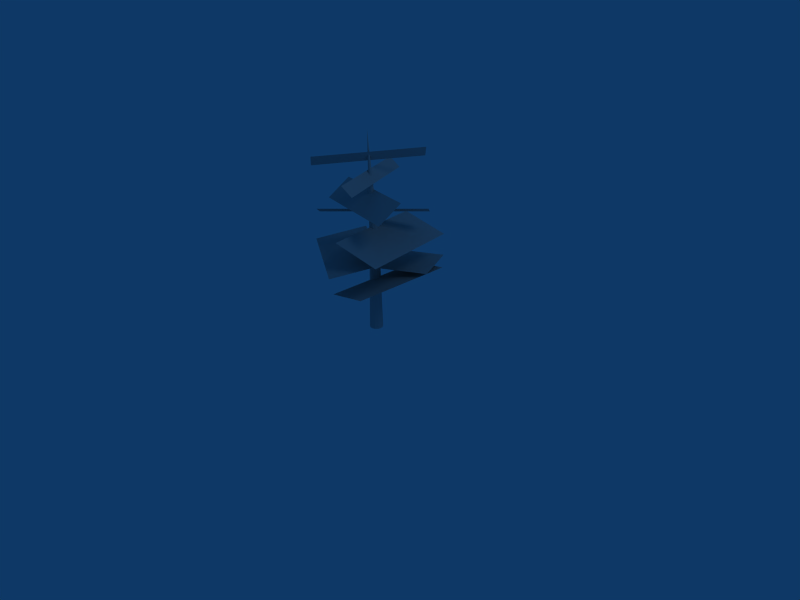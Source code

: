 # Source: pine_bb.blend  (saved by Blender 2.44.0; exported with 4.5.12 LTS)
import bpy
from mathutils import Matrix  # noqa: F401  (used for matrix-valued properties, if any)

bpy.ops.wm.read_factory_settings(use_empty=True)
scene = bpy.context.scene
scene.name = 'Scene'

# ---- collections
col_collection_1 = bpy.data.collections.new('Collection 1'); scene.collection.children.link(col_collection_1)

# ---- materials (node trees are filled in below, after node groups)
mat_pmat3 = bpy.data.materials.new('pmat3')
mat_pmat3.alpha_threshold = 0.0
mat_pmat3.diffuse_color = (0.7, 0.7, 0.7, 1.0)
mat_pmat3.roughness = 0.5
mat_pmat3.line_color = (0.0, 0.0, 0.0, 1.0)
mat_pmat1 = bpy.data.materials.new('pmat1')
mat_pmat1.alpha_threshold = 0.0
mat_pmat1.diffuse_color = (0.7, 0.7, 0.7, 1.0)
mat_pmat1.roughness = 0.5
mat_pmat1.line_color = (0.0, 0.0, 0.0, 1.0)
mat_pmat2 = bpy.data.materials.new('pmat2')
mat_pmat2.alpha_threshold = 0.0
mat_pmat2.diffuse_color = (0.7, 0.7, 0.7, 1.0)
mat_pmat2.roughness = 0.5
mat_pmat2.line_color = (0.0, 0.0, 0.0, 1.0)

# ---- material node trees

# ---- world
world_world = bpy.data.worlds.new('World'); scene.world = world_world
world_world.color = (0.05656, 0.2208, 0.4)
world_world.use_sun_shadow = False
world_world.sun_shadow_jitter_overblur = 0.0
world_world.cycles.sampling_method = 'MANUAL'
world_world.cycles.sample_map_resolution = 256

# ---- cameras
cam_camera = bpy.data.cameras.new('Camera')
cam_camera.passepartout_alpha = 0.2
cam_camera.clip_end = 100.0
cam_camera.lens = 35.0
cam_camera.ortho_scale = 7.314
cam_camera.show_passepartout = False
cam_camera.show_safe_areas = True
cam_camera.dof.focus_distance = 0.0
cam_camera.dof.aperture_fstop = 128.0

# ---- lights
light_spot = bpy.data.lights.new('Spot', 'POINT')
light_spot.transmission_factor = 0.0
light_spot.cutoff_distance = 30.0
light_spot.energy = 100.0
light_spot.shadow_buffer_clip_start = 1.001
light_spot.shadow_soft_size = 1.0
light_spot.shadow_maximum_resolution = 0.006
light_spot.use_absolute_resolution = True
light_spot.cycles.use_multiple_importance_sampling = False

# ---- meshes
me_plant_pmat3 = bpy.data.meshes.new('plant_pmat3')
me_plant_pmat3.from_pydata([(0.04873, 4.0, 4.052), (0.04873, 0.0, 4.052), (3.009, 0.0, 4.564), (3.009, 4.0, 4.564), (0.04873, -4.0, 4.052), (3.009, -4.0, 4.564), (-3.592, -1.745, 4.761), (0.006894, -0.001282, 4.84), (-1.696, 3.515, 4.783), (-5.295, 1.772, 4.704), (3.606, 1.742, 4.919), (1.903, 5.259, 4.862), (3.437, -2.058, 6.811), (0.03218, 0.03985, 6.719), (-1.982, -3.259, 6.021), (1.423, -5.357, 6.113), (-3.372, 2.138, 6.627), (-5.386, -1.16, 5.928), (-0.7805, 3.932, 8.037), (-0.1294, -0.01482, 8.058), (3.299, 0.5453, 7.013), (2.648, 4.492, 6.992), (0.5217, -3.961, 8.079), (3.951, -3.401, 7.034), (-3.071, -2.697, 9.3), (-0.03021, -0.1011, 9.413), (-0.6558, 0.6557, 8.867), (-3.697, -1.94, 8.753), (3.011, 2.495, 9.527), (2.385, 3.252, 8.981), (3.722, -0.8207, 10.93), (-0.1513, 0.1661, 10.77), (-0.5192, -1.496, 9.465), (3.354, -2.482, 9.63), (-4.024, 1.153, 10.6), (-4.392, -0.5088, 9.3), (-2.075, 3.575, 12.04), (-0.459, -0.08311, 12.12), (0.2321, 0.2071, 11.41), (-1.384, 3.865, 11.33), (1.157, -3.741, 12.2), (1.848, -3.451, 11.48), (-2.362, -3.463, 13.39), (-0.1545, -0.1296, 13.5), (-0.526, 0.142, 12.78), (-2.734, -3.192, 12.66), (2.053, 3.204, 13.62), (1.682, 3.476, 12.89)], [], [(0, 1, 2, 3), (1, 4, 5, 2), (6, 7, 8, 9), (7, 10, 11, 8), (12, 13, 14, 15), (13, 16, 17, 14), (18, 19, 20, 21), (19, 22, 23, 20), (24, 25, 26, 27), (25, 28, 29, 26), (30, 31, 32, 33), (31, 34, 35, 32), (36, 37, 38, 39), (37, 40, 41, 38), (42, 43, 44, 45), (43, 46, 47, 44)])
_uv = me_plant_pmat3.uv_layers.new(name='UVTex')
_uv.uv.foreach_set('vector', [1.0, 0.0, 0.5, 0.0, 0.5, 1.0, 1.0, 1.0, 0.5, 0.0, 0.0, 0.0, 0.0, 1.0, 0.5, 1.0, 1.0, 0.0, 0.5, 0.0, 0.5, 1.0, 1.0, 1.0, 0.5, 0.0, 0.0, 0.0, 0.0, 1.0, 0.5, 1.0, 1.0, 0.0, 0.5, 0.0, 0.5, 1.0, 1.0, 1.0, 0.5, 0.0, 0.0, 0.0, 0.0, 1.0, 0.5, 1.0, 1.0, 0.0, 0.5, 0.0, 0.5, 1.0, 1.0, 1.0, 0.5, 0.0, 0.0, 0.0, 0.0, 1.0, 0.5, 1.0, 1.0, 0.0, 0.5, 0.0, 0.5, 1.0, 1.0, 1.0, 0.5, 0.0, 0.0, 0.0, 0.0, 1.0, 0.5, 1.0, 1.0, 0.0, 0.5, 0.0, 0.5, 1.0, 1.0, 1.0, 0.5, 0.0, 0.0, 0.0, 0.0, 1.0, 0.5, 1.0, 1.0, 0.0, 0.5, 0.0, 0.5, 1.0, 1.0, 1.0, 0.5, 0.0, 0.0, 0.0, 0.0, 1.0, 0.5, 1.0, 1.0, 0.0, 0.5, 0.0, 0.5, 1.0, 1.0, 1.0, 0.5, 0.0, 0.0, 0.0, 0.0, 1.0, 0.5, 1.0])
me_plant_pmat3.materials.append(mat_pmat3)
me_plant_pmat3.use_remesh_preserve_volume = False
me_plant_pmat3.use_remesh_preserve_attributes = False
me_plant_pmat3.use_mirror_vertex_groups = False
me_plant_pmat3.update()
me_plant_pmat1 = bpy.data.meshes.new('plant_pmat1')
me_plant_pmat1.from_pydata([(-0.4357, 0.0, 14.99), (0.0, -0.3317, 7.5), (0.1949, -0.2684, 7.506), (-0.4357, 0.0, 14.99), (0.3153, -0.1025, 7.509), (-0.4357, 0.0, 14.99), (0.3153, 0.1025, 7.509), (-0.4357, 0.0, 14.99), (0.1949, 0.2684, 7.506), (-0.4357, 0.0, 14.99), (0.0, 0.3317, 7.5), (-0.4357, 0.0, 14.99), (-0.1949, 0.2684, 7.494), (-0.4357, 0.0, 14.99), (-0.3153, 0.1025, 7.491), (-0.4357, 0.0, 14.99), (-0.3153, -0.1025, 7.491), (-0.4357, 0.0, 14.99), (-0.1949, -0.2684, 7.494), (-0.4357, 0.0, 14.99), (0.0, -0.5025, 0.0), (0.2954, -0.4065, 0.0), (0.4779, -0.1553, 0.0), (0.4779, 0.1553, 0.0), (0.2954, 0.4065, 0.0), (0.0, 0.5025, 0.0), (-0.2954, 0.4065, 0.0), (-0.4779, 0.1553, 0.0), (-0.4779, -0.1553, 0.0), (-0.2954, -0.4065, 0.0)], [], [(0, 1, 2, 3), (3, 2, 4, 5), (5, 4, 6, 7), (7, 6, 8, 9), (9, 8, 10, 11), (11, 10, 12, 13), (13, 12, 14, 15), (15, 14, 16, 17), (17, 16, 18, 19), (1, 0, 19, 18), (1, 20, 21, 2), (2, 21, 22, 4), (4, 22, 23, 6), (6, 23, 24, 8), (8, 24, 25, 10), (10, 25, 26, 12), (12, 26, 27, 14), (14, 27, 28, 16), (16, 28, 29, 18), (18, 29, 20, 1)])
_uv = me_plant_pmat1.uv_layers.new(name='UVTex')
_uv.uv.foreach_set('vector', [0.2822, 0.9937, 0.5, -2.75, 0.5974, -2.747, 0.2822, 0.9937, 0.5, 0.9937, 0.3658, -2.747, 0.4487, -2.745, 0.5, 0.9937, 0.5, 0.9937, 0.4487, -2.745, 0.5513, -2.745, 0.5, 0.9937, 0.5, 0.9937, 0.5513, -2.745, 0.6342, -2.747, 0.5, 0.9937, 0.2822, 0.9937, 0.5974, -2.747, 0.5, -2.75, 0.2822, 0.9937, 0.2822, 0.9937, 0.5, -2.75, 0.4026, -2.753, 0.2822, 0.9937, 0.5, 0.9937, 0.6342, -2.753, 0.5513, -2.755, 0.5, 0.9937, 0.5, 0.9937, 0.5513, -2.755, 0.4487, -2.755, 0.5, 0.9937, 0.5, 0.9937, 0.4487, -2.755, 0.3658, -2.753, 0.5, 0.9937, 0.5, 0.3341, 0.2822, 0.5, 0.2822, 0.5, 0.4026, 0.3658, 0.5, 0.25, 0.5, -3.5, 0.6477, -3.5, 0.5974, 0.2528, 0.3658, 0.2528, 0.2967, -3.5, 0.4224, -3.5, 0.4487, 0.2546, 0.4487, 0.2546, 0.4224, -3.5, 0.5776, -3.5, 0.5513, 0.2546, 0.5513, 0.2546, 0.5776, -3.5, 0.7033, -3.5, 0.6342, 0.2528, 0.5974, 0.2528, 0.6477, -3.5, 0.5, -3.5, 0.5, 0.25, 0.5, 0.25, 0.5, -3.5, 0.3523, -3.5, 0.4026, 0.2472, 0.6342, 0.2472, 0.7033, -3.5, 0.5776, -3.5, 0.5513, 0.2454, 0.5513, 0.2454, 0.5776, -3.5, 0.4224, -3.5, 0.4487, 0.2454, 0.4487, 0.2454, 0.4224, -3.5, 0.2967, -3.5, 0.3658, 0.2472, 0.4026, 0.2472, 0.3523, -3.5, 0.5, -3.5, 0.5, 0.25])
me_plant_pmat1.materials.append(mat_pmat1)
me_plant_pmat1.use_remesh_preserve_volume = False
me_plant_pmat1.use_remesh_preserve_attributes = False
me_plant_pmat1.use_mirror_vertex_groups = False
me_plant_pmat1.update()
me_plant_pmat2 = bpy.data.meshes.new('plant_pmat2')
me_plant_pmat2.from_pydata([(2.96, 0.0, 4.846), (0.0, 0.0, 4.333), (0.0, 0.0, 4.333), (2.96, 0.0, 4.846), (0.0, 0.0, 4.333), (2.96, 0.0, 4.846), (0.0, 0.0, 4.333), (2.96, 0.0, 4.846), (0.0, 0.0, 4.333), (2.96, 0.0, 4.846), (0.0, 0.0, 4.333), (2.96, 0.0, 4.846), (0.0, 0.0, 4.333), (2.96, 0.0, 4.846), (0.0, 0.0, 4.333), (2.96, 0.0, 4.846), (-1.702, 3.517, 5.61), (0.0, 0.0, 5.667), (0.0, 0.0, 5.667), (-1.702, 3.517, 5.61), (0.0, 0.0, 5.667), (-1.702, 3.517, 5.61), (0.0, 0.0, 5.667), (-1.702, 3.517, 5.61), (0.0, 0.0, 5.667), (-1.702, 3.517, 5.61), (0.0, 0.0, 5.667), (-1.702, 3.517, 5.61), (0.0, 0.0, 5.667), (-1.702, 3.517, 5.61), (0.0, 0.0, 5.667), (-1.702, 3.517, 5.61), (-2.014, -3.298, 6.302), (0.0, 0.0, 7.0), (0.0, 0.0, 7.0), (-2.014, -3.298, 6.302), (0.0, 0.0, 7.0), (-2.014, -3.298, 6.302), (0.0, 0.0, 7.0), (-2.014, -3.298, 6.302), (0.0, 0.0, 7.0), (-2.014, -3.298, 6.302), (0.0, 0.0, 7.0), (-2.014, -3.298, 6.302), (0.0, 0.0, 7.0), (-2.014, -3.298, 6.302), (0.0, 0.0, 7.0), (-2.014, -3.298, 6.302), (3.38, 0.5601, 7.287), (-0.04841, 0.0, 8.332), (-0.04841, 0.0, 8.332), (3.38, 0.5601, 7.287), (-0.04841, 0.0, 8.332), (3.38, 0.5601, 7.287), (-0.04841, 0.0, 8.332), (3.38, 0.5601, 7.287), (-0.04841, 0.0, 8.332), (3.38, 0.5601, 7.287), (-0.04841, 0.0, 8.332), (3.38, 0.5601, 7.287), (-0.04841, 0.0, 8.332), (3.38, 0.5601, 7.287), (-0.04841, 0.0, 8.332), (3.38, 0.5601, 7.287), (-0.7515, 0.7568, 9.117), (-0.1259, 0.0, 9.663), (-0.1259, 0.0, 9.663), (-0.7515, 0.7568, 9.117), (-0.1259, 0.0, 9.663), (-0.7515, 0.7568, 9.117), (-0.1259, 0.0, 9.663), (-0.7515, 0.7568, 9.117), (-0.1259, 0.0, 9.663), (-0.7515, 0.7568, 9.117), (-0.1259, 0.0, 9.663), (-0.7515, 0.7568, 9.117), (-0.1259, 0.0, 9.663), (-0.7515, 0.7568, 9.117), (-0.1259, 0.0, 9.663), (-0.7515, 0.7568, 9.117), (-0.5711, -1.662, 9.692), (-0.2033, 0.0, 10.99), (-0.2033, 0.0, 10.99), (-0.5711, -1.662, 9.692), (-0.2033, 0.0, 10.99), (-0.5711, -1.662, 9.692), (-0.2033, 0.0, 10.99), (-0.5711, -1.662, 9.692), (-0.2033, 0.0, 10.99), (-0.5711, -1.662, 9.692), (-0.2033, 0.0, 10.99), (-0.5711, -1.662, 9.692), (-0.2033, 0.0, 10.99), (-0.5711, -1.662, 9.692), (-0.2033, 0.0, 10.99), (-0.5711, -1.662, 9.692), (0.4104, 0.2902, 11.61), (-0.2808, 0.0, 12.33), (-0.2808, 0.0, 12.33), (0.4104, 0.2902, 11.61), (-0.2808, 0.0, 12.33), (0.4104, 0.2902, 11.61), (-0.2808, 0.0, 12.33), (0.4104, 0.2902, 11.61), (-0.2808, 0.0, 12.33), (0.4104, 0.2902, 11.61), (-0.2808, 0.0, 12.33), (0.4104, 0.2902, 11.61), (-0.2808, 0.0, 12.33), (0.4104, 0.2902, 11.61), (-0.2808, 0.0, 12.33), (0.4104, 0.2902, 11.61), (-0.7298, 0.2715, 12.93), (-0.3582, 0.0, 13.66), (-0.3582, 0.0, 13.66), (-0.7298, 0.2715, 12.93), (-0.3582, 0.0, 13.66), (-0.7298, 0.2715, 12.93), (-0.3582, 0.0, 13.66), (-0.7298, 0.2715, 12.93), (-0.3582, 0.0, 13.66), (-0.7298, 0.2715, 12.93), (-0.3582, 0.0, 13.66), (-0.7298, 0.2715, 12.93), (-0.3582, 0.0, 13.66), (-0.7298, 0.2715, 12.93), (-0.3582, 0.0, 13.66), (-0.7298, 0.2715, 12.93)], [], [(0, 1, 2, 3), (3, 2, 4, 5), (5, 4, 6, 7), (7, 6, 8, 9), (9, 8, 10, 11), (11, 10, 12, 13), (13, 12, 14, 15), (1, 0, 15, 14), (16, 17, 18, 19), (19, 18, 20, 21), (21, 20, 22, 23), (23, 22, 24, 25), (25, 24, 26, 27), (27, 26, 28, 29), (29, 28, 30, 31), (31, 30, 17, 16), (32, 33, 34, 35), (35, 34, 36, 37), (37, 36, 38, 39), (39, 38, 40, 41), (41, 40, 42, 43), (43, 42, 44, 45), (45, 44, 46, 47), (47, 46, 33, 32), (48, 49, 50, 51), (51, 50, 52, 53), (53, 52, 54, 55), (55, 54, 56, 57), (57, 56, 58, 59), (59, 58, 60, 61), (61, 60, 62, 63), (63, 62, 49, 48), (64, 65, 66, 67), (67, 66, 68, 69), (69, 68, 70, 71), (71, 70, 72, 73), (73, 72, 74, 75), (75, 74, 76, 77), (77, 76, 78, 79), (79, 78, 65, 64), (80, 81, 82, 83), (83, 82, 84, 85), (85, 84, 86, 87), (87, 86, 88, 89), (89, 88, 90, 91), (91, 90, 92, 93), (93, 92, 94, 95), (95, 94, 81, 80), (96, 97, 98, 99), (99, 98, 100, 101), (101, 100, 102, 103), (103, 102, 104, 105), (105, 104, 106, 107), (107, 106, 108, 109), (109, 108, 110, 111), (111, 110, 97, 96), (112, 113, 114, 115), (115, 114, 116, 117), (117, 116, 118, 119), (119, 118, 120, 121), (121, 120, 122, 123), (123, 122, 124, 125), (125, 124, 126, 127), (127, 126, 113, 112)])
_uv = me_plant_pmat2.uv_layers.new(name='UVTex')
_uv.uv.foreach_set('vector', [0.0, 1.0, 0.0, 0.0, 0.125, 0.0, 0.125, 1.0, 0.125, 1.0, 0.125, 0.0, 0.25, 0.0, 0.25, 1.0, 0.25, 1.0, 0.25, 0.0, 0.375, 0.0, 0.375, 1.0, 0.375, 1.0, 0.375, 0.0, 0.5, 0.0, 0.5, 1.0, 0.5, 1.0, 0.5, 0.0, 0.625, 0.0, 0.625, 1.0, 0.625, 1.0, 0.625, 0.0, 0.75, 0.0, 0.75, 1.0, 0.75, 1.0, 0.75, 0.0, 0.875, 0.0, 0.875, 1.0, 1.0, 0.0, 1.0, 1.0, 0.875, 1.0, 0.875, 0.0, 0.0, 1.0, 0.0, 0.0, 0.125, 0.0, 0.125, 1.0, 0.125, 1.0, 0.125, 0.0, 0.25, 0.0, 0.25, 1.0, 0.25, 1.0, 0.25, 0.0, 0.375, 0.0, 0.375, 1.0, 0.375, 1.0, 0.375, 0.0, 0.5, 0.0, 0.5, 1.0, 0.5, 1.0, 0.5, 0.0, 0.625, 0.0, 0.625, 1.0, 0.625, 1.0, 0.625, 0.0, 0.75, 0.0, 0.75, 1.0, 0.75, 1.0, 0.75, 0.0, 0.875, 0.0, 0.875, 1.0, 0.875, 1.0, 0.875, 0.0, 1.0, 0.0, 1.0, 1.0, 0.0, 1.0, 0.0, 0.0, 0.125, 0.0, 0.125, 1.0, 0.125, 1.0, 0.125, 0.0, 0.25, 0.0, 0.25, 1.0, 0.25, 1.0, 0.25, 0.0, 0.375, 0.0, 0.375, 1.0, 0.375, 1.0, 0.375, 0.0, 0.5, 0.0, 0.5, 1.0, 0.5, 1.0, 0.5, 0.0, 0.625, 0.0, 0.625, 1.0, 0.625, 1.0, 0.625, 0.0, 0.75, 0.0, 0.75, 1.0, 0.75, 1.0, 0.75, 0.0, 0.875, 0.0, 0.875, 1.0, 0.875, 1.0, 0.875, 0.0, 1.0, 0.0, 1.0, 1.0, 0.0, 1.0, 0.0, 0.0, 0.125, 0.0, 0.125, 1.0, 0.125, 1.0, 0.125, 0.0, 0.25, 0.0, 0.25, 1.0, 0.25, 1.0, 0.25, 0.0, 0.375, 0.0, 0.375, 1.0, 0.375, 1.0, 0.375, 0.0, 0.5, 0.0, 0.5, 1.0, 0.5, 1.0, 0.5, 0.0, 0.625, 0.0, 0.625, 1.0, 0.625, 1.0, 0.625, 0.0, 0.75, 0.0, 0.75, 1.0, 0.75, 1.0, 0.75, 0.0, 0.875, 0.0, 0.875, 1.0, 0.875, 1.0, 0.875, 0.0, 1.0, 0.0, 1.0, 1.0, 0.0, 1.0, 0.0, 0.0, 0.125, 0.0, 0.125, 1.0, 0.125, 1.0, 0.125, 0.0, 0.25, 0.0, 0.25, 1.0, 0.25, 1.0, 0.25, 0.0, 0.375, 0.0, 0.375, 1.0, 0.375, 1.0, 0.375, 0.0, 0.5, 0.0, 0.5, 1.0, 0.5, 1.0, 0.5, 0.0, 0.625, 0.0, 0.625, 1.0, 0.625, 1.0, 0.625, 0.0, 0.75, 0.0, 0.75, 1.0, 0.75, 1.0, 0.75, 0.0, 0.875, 0.0, 0.875, 1.0, 0.875, 1.0, 0.875, 0.0, 1.0, 0.0, 1.0, 1.0, 0.0, 1.0, 0.0, 0.0, 0.125, 0.0, 0.125, 1.0, 0.125, 1.0, 0.125, 0.0, 0.25, 0.0, 0.25, 1.0, 0.25, 1.0, 0.25, 0.0, 0.375, 0.0, 0.375, 1.0, 0.375, 1.0, 0.375, 0.0, 0.5, 0.0, 0.5, 1.0, 0.5, 1.0, 0.5, 0.0, 0.625, 0.0, 0.625, 1.0, 0.625, 1.0, 0.625, 0.0, 0.75, 0.0, 0.75, 1.0, 0.75, 1.0, 0.75, 0.0, 0.875, 0.0, 0.875, 1.0, 0.875, 1.0, 0.875, 0.0, 1.0, 0.0, 1.0, 1.0, 0.0, 1.0, 0.0, 0.0, 0.125, 0.0, 0.125, 1.0, 0.125, 1.0, 0.125, 0.0, 0.25, 0.0, 0.25, 1.0, 0.25, 1.0, 0.25, 0.0, 0.375, 0.0, 0.375, 1.0, 0.375, 1.0, 0.375, 0.0, 0.5, 0.0, 0.5, 1.0, 0.5, 1.0, 0.5, 0.0, 0.625, 0.0, 0.625, 1.0, 0.625, 1.0, 0.625, 0.0, 0.75, 0.0, 0.75, 1.0, 0.75, 1.0, 0.75, 0.0, 0.875, 0.0, 0.875, 1.0, 0.875, 1.0, 0.875, 0.0, 1.0, 0.0, 1.0, 1.0, 0.0, 1.0, 0.0, 0.0, 0.125, 0.0, 0.125, 1.0, 0.125, 1.0, 0.125, 0.0, 0.25, 0.0, 0.25, 1.0, 0.25, 1.0, 0.25, 0.0, 0.375, 0.0, 0.375, 1.0, 0.375, 1.0, 0.375, 0.0, 0.5, 0.0, 0.5, 1.0, 0.5, 1.0, 0.5, 0.0, 0.625, 0.0, 0.625, 1.0, 0.625, 1.0, 0.625, 0.0, 0.75, 0.0, 0.75, 1.0, 0.75, 1.0, 0.75, 0.0, 0.875, 0.0, 0.875, 1.0, 0.875, 1.0, 0.875, 0.0, 1.0, 0.0, 1.0, 1.0])
me_plant_pmat2.materials.append(mat_pmat2)
me_plant_pmat2.use_remesh_preserve_volume = False
me_plant_pmat2.use_remesh_preserve_attributes = False
me_plant_pmat2.use_mirror_vertex_groups = False
me_plant_pmat2.update()

# ---- objects
ob_plant_pmat3 = bpy.data.objects.new('plant_pmat3', me_plant_pmat3)
ob_plant_pmat1 = bpy.data.objects.new('plant_pmat1', me_plant_pmat1)
ob_plant_pmat2 = bpy.data.objects.new('plant_pmat2', me_plant_pmat2)
ob_lamp = bpy.data.objects.new('Lamp', light_spot)
ob_camera = bpy.data.objects.new('Camera', cam_camera)

# ---- transforms, parenting, visibility, modifiers, constraints
ob_plant_pmat3.location = (0.0, 0.0, 0.0)
ob_plant_pmat3.scale = (0.1902, 0.1902, 0.1902)
ob_plant_pmat3.lock_rotations_4d = False
ob_plant_pmat3.empty_display_type = 'ARROWS'
ob_plant_pmat3.color = (0.0, 0.0, 0.0, 1.0)
ob_plant_pmat3.lineart.crease_threshold = 0.0
ob_plant_pmat1.location = (0.0, 0.0, 0.0)
ob_plant_pmat1.scale = (0.1902, 0.1902, 0.1902)
ob_plant_pmat1.lock_rotations_4d = False
ob_plant_pmat1.empty_display_type = 'ARROWS'
ob_plant_pmat1.color = (0.0, 0.0, 0.0, 1.0)
ob_plant_pmat1.lineart.crease_threshold = 0.0
ob_plant_pmat2.location = (0.0, 0.0, 0.0)
ob_plant_pmat2.scale = (0.1902, 0.1902, 0.1902)
ob_plant_pmat2.lock_rotations_4d = False
ob_plant_pmat2.empty_display_type = 'ARROWS'
ob_plant_pmat2.color = (0.0, 0.0, 0.0, 1.0)
ob_plant_pmat2.lineart.crease_threshold = 0.0
ob_lamp.location = (4.076, 1.005, 5.904)
ob_lamp.rotation_euler = (0.6503, 0.05522, 1.866)
ob_lamp.lock_rotations_4d = False
ob_lamp.empty_display_type = 'ARROWS'
ob_lamp.color = (0.0, 0.0, 0.0, 0.0)
ob_lamp.lineart.crease_threshold = 0.0
ob_camera.location = (7.481, -6.508, 5.344)
ob_camera.rotation_euler = (1.109, 0.01082, 0.8149)
ob_camera.lock_rotations_4d = False
ob_camera.empty_display_type = 'ARROWS'
ob_camera.color = (0.0, 0.0, 0.0, 0.0)
ob_camera.display_type = 'WIRE'
ob_camera.lineart.crease_threshold = 0.0

# ---- collection membership
col_collection_1.objects.link(ob_plant_pmat3)
col_collection_1.objects.link(ob_plant_pmat1)
col_collection_1.objects.link(ob_plant_pmat2)
col_collection_1.objects.link(ob_lamp)
col_collection_1.objects.link(ob_camera)

# ---- scene / render settings (as saved in the file)
scene.camera = ob_camera
scene.frame_start = 1; scene.frame_end = 250; scene.frame_set(1)
scene.render.engine = 'BLENDER_EEVEE_NEXT'
scene.render.image_settings.file_format = 'JPEG'
scene.render.image_settings.color_mode = 'RGB'
scene.render.image_settings.compression = 90
scene.render.resolution_x = 800
scene.render.resolution_y = 600
scene.render.pixel_aspect_x = 100.0
scene.render.pixel_aspect_y = 100.0
scene.render.fps = 25
scene.render.dither_intensity = 0.0
scene.render.use_compositing = False
scene.render.use_sequencer = False
scene.render.bake_margin = 2
scene.render.bake_bias = 0.0
scene.render.use_stamp_time = False
scene.render.use_stamp_date = False
scene.render.use_stamp_frame = False
scene.render.use_stamp_camera = False
scene.render.use_stamp_scene = False
scene.render.use_stamp_filename = False
scene.render.use_stamp_render_time = False
scene.render.stamp_font_size = 0
scene.cycles.use_denoising = False
scene.cycles.samples = 10
scene.cycles.sampling_pattern = 'TABULATED_SOBOL'
scene.cycles.light_sampling_threshold = 0.0
scene.cycles.use_adaptive_sampling = False
scene.cycles.use_light_tree = False
scene.cycles.blur_glossy = 0.0
scene.cycles.volume_bounces = 1
scene.cycles.pixel_filter_type = 'GAUSSIAN'
scene.cycles.sample_clamp_indirect = 0.0
scene.view_settings.view_transform = 'Raw'
bpy.context.view_layer.update()

